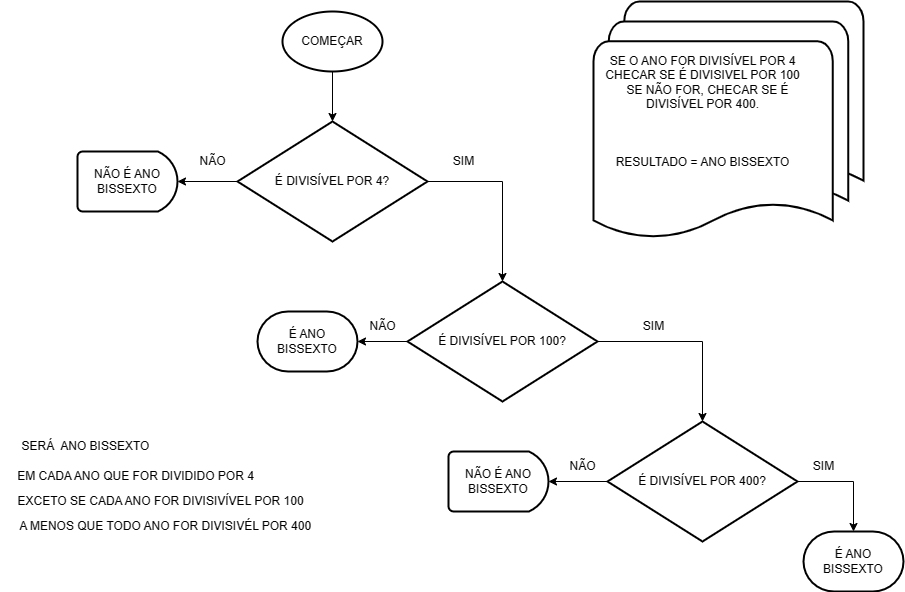

The diagram above was exported from draw.io. Its source (the exported page's mxGraphModel, read from the mxfile embedded in the PNG):
<mxGraphModel dx="2433" dy="683" grid="1" gridSize="10" guides="1" tooltips="1" connect="1" arrows="1" fold="1" page="1" pageScale="1" pageWidth="827" pageHeight="1169" math="0" shadow="0">
  <root>
    <mxCell id="WIyWlLk6GJQsqaUBKTNV-0" />
    <mxCell id="WIyWlLk6GJQsqaUBKTNV-1" parent="WIyWlLk6GJQsqaUBKTNV-0" />
    <mxCell id="K7fPqQfaCHx8Vb8UotmD-73" style="edgeStyle=orthogonalEdgeStyle;rounded=0;orthogonalLoop=1;jettySize=auto;html=1;exitX=0.5;exitY=1;exitDx=0;exitDy=0;exitPerimeter=0;entryX=0.5;entryY=0;entryDx=0;entryDy=0;entryPerimeter=0;" parent="WIyWlLk6GJQsqaUBKTNV-1" source="K7fPqQfaCHx8Vb8UotmD-59" target="K7fPqQfaCHx8Vb8UotmD-60" edge="1">
      <mxGeometry relative="1" as="geometry" />
    </mxCell>
    <mxCell id="K7fPqQfaCHx8Vb8UotmD-59" value="COMEÇAR" style="strokeWidth=2;html=1;shape=mxgraph.flowchart.start_1;whiteSpace=wrap;" parent="WIyWlLk6GJQsqaUBKTNV-1" vertex="1">
      <mxGeometry x="-208" y="170" width="100" height="60" as="geometry" />
    </mxCell>
    <mxCell id="K7fPqQfaCHx8Vb8UotmD-62" style="edgeStyle=orthogonalEdgeStyle;rounded=0;orthogonalLoop=1;jettySize=auto;html=1;exitX=1;exitY=0.5;exitDx=0;exitDy=0;exitPerimeter=0;" parent="WIyWlLk6GJQsqaUBKTNV-1" source="K7fPqQfaCHx8Vb8UotmD-60" target="K7fPqQfaCHx8Vb8UotmD-61" edge="1">
      <mxGeometry relative="1" as="geometry" />
    </mxCell>
    <mxCell id="K7fPqQfaCHx8Vb8UotmD-65" style="edgeStyle=orthogonalEdgeStyle;rounded=0;orthogonalLoop=1;jettySize=auto;html=1;exitX=0;exitY=0.5;exitDx=0;exitDy=0;exitPerimeter=0;entryX=1;entryY=0.5;entryDx=0;entryDy=0;entryPerimeter=0;" parent="WIyWlLk6GJQsqaUBKTNV-1" source="K7fPqQfaCHx8Vb8UotmD-60" target="K7fPqQfaCHx8Vb8UotmD-64" edge="1">
      <mxGeometry relative="1" as="geometry" />
    </mxCell>
    <mxCell id="K7fPqQfaCHx8Vb8UotmD-60" value="É DIVISÍVEL POR 4?" style="strokeWidth=2;html=1;shape=mxgraph.flowchart.decision;whiteSpace=wrap;" parent="WIyWlLk6GJQsqaUBKTNV-1" vertex="1">
      <mxGeometry x="-253" y="280" width="190" height="120" as="geometry" />
    </mxCell>
    <mxCell id="K7fPqQfaCHx8Vb8UotmD-70" value="" style="edgeStyle=orthogonalEdgeStyle;rounded=0;orthogonalLoop=1;jettySize=auto;html=1;" parent="WIyWlLk6GJQsqaUBKTNV-1" source="K7fPqQfaCHx8Vb8UotmD-61" target="K7fPqQfaCHx8Vb8UotmD-69" edge="1">
      <mxGeometry relative="1" as="geometry" />
    </mxCell>
    <mxCell id="K7fPqQfaCHx8Vb8UotmD-91" style="edgeStyle=orthogonalEdgeStyle;rounded=0;orthogonalLoop=1;jettySize=auto;html=1;exitX=0;exitY=0.5;exitDx=0;exitDy=0;exitPerimeter=0;entryX=1;entryY=0.5;entryDx=0;entryDy=0;entryPerimeter=0;" parent="WIyWlLk6GJQsqaUBKTNV-1" source="K7fPqQfaCHx8Vb8UotmD-61" target="K7fPqQfaCHx8Vb8UotmD-76" edge="1">
      <mxGeometry relative="1" as="geometry" />
    </mxCell>
    <mxCell id="K7fPqQfaCHx8Vb8UotmD-61" value="É DIVISÍVEL POR 100?" style="strokeWidth=2;html=1;shape=mxgraph.flowchart.decision;whiteSpace=wrap;" parent="WIyWlLk6GJQsqaUBKTNV-1" vertex="1">
      <mxGeometry x="-83" y="440" width="190" height="120" as="geometry" />
    </mxCell>
    <mxCell id="K7fPqQfaCHx8Vb8UotmD-63" value="SIM" style="text;html=1;align=center;verticalAlign=middle;resizable=0;points=[];autosize=1;strokeColor=none;fillColor=none;" parent="WIyWlLk6GJQsqaUBKTNV-1" vertex="1">
      <mxGeometry x="-47" y="305" width="40" height="30" as="geometry" />
    </mxCell>
    <mxCell id="K7fPqQfaCHx8Vb8UotmD-64" value="NÃO É ANO BISSEXTO" style="strokeWidth=2;html=1;shape=mxgraph.flowchart.delay;whiteSpace=wrap;" parent="WIyWlLk6GJQsqaUBKTNV-1" vertex="1">
      <mxGeometry x="-413" y="310" width="100" height="60" as="geometry" />
    </mxCell>
    <mxCell id="K7fPqQfaCHx8Vb8UotmD-66" value="NÃO&lt;br&gt;" style="text;html=1;align=center;verticalAlign=middle;resizable=0;points=[];autosize=1;strokeColor=none;fillColor=none;" parent="WIyWlLk6GJQsqaUBKTNV-1" vertex="1">
      <mxGeometry x="-303" y="305" width="50" height="30" as="geometry" />
    </mxCell>
    <mxCell id="K7fPqQfaCHx8Vb8UotmD-71" style="edgeStyle=orthogonalEdgeStyle;rounded=0;orthogonalLoop=1;jettySize=auto;html=1;exitX=1;exitY=0.5;exitDx=0;exitDy=0;exitPerimeter=0;entryX=0.5;entryY=0;entryDx=0;entryDy=0;entryPerimeter=0;" parent="WIyWlLk6GJQsqaUBKTNV-1" source="K7fPqQfaCHx8Vb8UotmD-69" target="K7fPqQfaCHx8Vb8UotmD-72" edge="1">
      <mxGeometry relative="1" as="geometry">
        <mxPoint x="463" y="770" as="targetPoint" />
      </mxGeometry>
    </mxCell>
    <mxCell id="K7fPqQfaCHx8Vb8UotmD-82" style="edgeStyle=orthogonalEdgeStyle;rounded=0;orthogonalLoop=1;jettySize=auto;html=1;exitX=0;exitY=0.5;exitDx=0;exitDy=0;exitPerimeter=0;entryX=1;entryY=0.5;entryDx=0;entryDy=0;entryPerimeter=0;" parent="WIyWlLk6GJQsqaUBKTNV-1" source="K7fPqQfaCHx8Vb8UotmD-69" target="K7fPqQfaCHx8Vb8UotmD-81" edge="1">
      <mxGeometry relative="1" as="geometry" />
    </mxCell>
    <mxCell id="K7fPqQfaCHx8Vb8UotmD-69" value="É DIVISÍVEL POR 400?" style="strokeWidth=2;html=1;shape=mxgraph.flowchart.decision;whiteSpace=wrap;" parent="WIyWlLk6GJQsqaUBKTNV-1" vertex="1">
      <mxGeometry x="117" y="580" width="190" height="120" as="geometry" />
    </mxCell>
    <mxCell id="K7fPqQfaCHx8Vb8UotmD-72" value="É ANO BISSEXTO" style="strokeWidth=2;html=1;shape=mxgraph.flowchart.terminator;whiteSpace=wrap;" parent="WIyWlLk6GJQsqaUBKTNV-1" vertex="1">
      <mxGeometry x="313" y="690" width="100" height="60" as="geometry" />
    </mxCell>
    <mxCell id="K7fPqQfaCHx8Vb8UotmD-76" value="É ANO BISSEXTO" style="strokeWidth=2;html=1;shape=mxgraph.flowchart.terminator;whiteSpace=wrap;" parent="WIyWlLk6GJQsqaUBKTNV-1" vertex="1">
      <mxGeometry x="-233" y="470" width="100" height="60" as="geometry" />
    </mxCell>
    <mxCell id="K7fPqQfaCHx8Vb8UotmD-77" value="NÃO" style="text;html=1;align=center;verticalAlign=middle;resizable=0;points=[];autosize=1;strokeColor=none;fillColor=none;" parent="WIyWlLk6GJQsqaUBKTNV-1" vertex="1">
      <mxGeometry x="-133" y="470" width="50" height="30" as="geometry" />
    </mxCell>
    <mxCell id="K7fPqQfaCHx8Vb8UotmD-78" value="SIM" style="text;html=1;align=center;verticalAlign=middle;resizable=0;points=[];autosize=1;strokeColor=none;fillColor=none;" parent="WIyWlLk6GJQsqaUBKTNV-1" vertex="1">
      <mxGeometry x="143" y="470" width="40" height="30" as="geometry" />
    </mxCell>
    <mxCell id="K7fPqQfaCHx8Vb8UotmD-79" value="SIM" style="text;html=1;align=center;verticalAlign=middle;resizable=0;points=[];autosize=1;strokeColor=none;fillColor=none;" parent="WIyWlLk6GJQsqaUBKTNV-1" vertex="1">
      <mxGeometry x="313" y="610" width="40" height="30" as="geometry" />
    </mxCell>
    <mxCell id="K7fPqQfaCHx8Vb8UotmD-81" value="NÃO É ANO BISSEXTO" style="strokeWidth=2;html=1;shape=mxgraph.flowchart.delay;whiteSpace=wrap;" parent="WIyWlLk6GJQsqaUBKTNV-1" vertex="1">
      <mxGeometry x="-42" y="610" width="100" height="60" as="geometry" />
    </mxCell>
    <mxCell id="K7fPqQfaCHx8Vb8UotmD-84" value="EM CADA ANO QUE FOR DIVIDIDO POR 4" style="text;html=1;align=center;verticalAlign=middle;resizable=1;points=[];autosize=1;strokeColor=none;fillColor=none;movable=1;rotatable=1;deletable=1;editable=1;connectable=1;" parent="WIyWlLk6GJQsqaUBKTNV-1" vertex="1">
      <mxGeometry x="-485" y="620" width="260" height="30" as="geometry" />
    </mxCell>
    <mxCell id="K7fPqQfaCHx8Vb8UotmD-85" value="SERÁ&amp;nbsp; ANO BISSEXTO" style="text;html=1;align=center;verticalAlign=middle;resizable=1;points=[];autosize=1;strokeColor=none;fillColor=none;movable=1;rotatable=1;deletable=1;editable=1;connectable=1;" parent="WIyWlLk6GJQsqaUBKTNV-1" vertex="1">
      <mxGeometry x="-480" y="590" width="150" height="30" as="geometry" />
    </mxCell>
    <mxCell id="K7fPqQfaCHx8Vb8UotmD-86" value="EXCETO SE CADA ANO FOR DIVISIVÍVEL POR 100" style="text;html=1;align=center;verticalAlign=middle;resizable=1;points=[];autosize=1;strokeColor=none;fillColor=none;movable=1;rotatable=1;deletable=1;editable=1;connectable=1;" parent="WIyWlLk6GJQsqaUBKTNV-1" vertex="1">
      <mxGeometry x="-485" y="645" width="310" height="30" as="geometry" />
    </mxCell>
    <mxCell id="K7fPqQfaCHx8Vb8UotmD-87" value="&amp;nbsp; &amp;nbsp;A MENOS QUE TODO ANO FOR DIVISIVÉL POR 400" style="text;html=1;align=center;verticalAlign=middle;resizable=1;points=[];autosize=1;strokeColor=none;fillColor=none;movable=1;rotatable=1;deletable=1;editable=1;connectable=1;" parent="WIyWlLk6GJQsqaUBKTNV-1" vertex="1">
      <mxGeometry x="-490" y="670" width="320" height="30" as="geometry" />
    </mxCell>
    <mxCell id="K7fPqQfaCHx8Vb8UotmD-88" value="" style="strokeWidth=2;html=1;shape=mxgraph.flowchart.multi-document;whiteSpace=wrap;" parent="WIyWlLk6GJQsqaUBKTNV-1" vertex="1">
      <mxGeometry x="103" y="160" width="270" height="240" as="geometry" />
    </mxCell>
    <mxCell id="K7fPqQfaCHx8Vb8UotmD-89" value="SE O ANO FOR DIVISÍVEL POR 4&lt;br&gt;CHECAR SE É DIVISIVEL POR 100&lt;br&gt;&amp;nbsp; &amp;nbsp;SE NÃO FOR, CHECAR SE É &lt;br&gt;DIVISÍVEL POR 400.&lt;br&gt;&lt;br&gt;&lt;br&gt;&lt;br&gt;RESULTADO = ANO BISSEXTO" style="text;html=1;align=center;verticalAlign=middle;resizable=0;points=[];autosize=1;strokeColor=none;fillColor=none;" parent="WIyWlLk6GJQsqaUBKTNV-1" vertex="1">
      <mxGeometry x="102" y="205" width="220" height="130" as="geometry" />
    </mxCell>
    <mxCell id="K7fPqQfaCHx8Vb8UotmD-90" value="NÃO" style="text;html=1;align=center;verticalAlign=middle;resizable=0;points=[];autosize=1;strokeColor=none;fillColor=none;" parent="WIyWlLk6GJQsqaUBKTNV-1" vertex="1">
      <mxGeometry x="67" y="610" width="50" height="30" as="geometry" />
    </mxCell>
  </root>
</mxGraphModel>